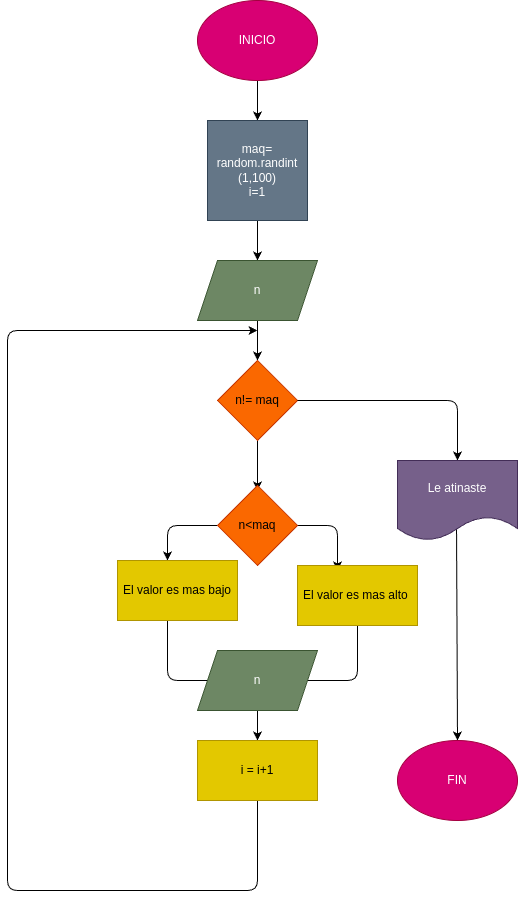

The diagram above was exported from draw.io. Its source (the exported page's mxGraphModel, read from the mxfile embedded in the PNG):
<mxGraphModel dx="1402" dy="461" grid="1" gridSize="10" guides="1" tooltips="1" connect="1" arrows="1" fold="1" page="1" pageScale="1" pageWidth="827" pageHeight="1169" math="0" shadow="0">
  <root>
    <mxCell id="0" />
    <mxCell id="1" parent="0" />
    <mxCell id="3" style="edgeStyle=none;html=1;" edge="1" parent="1" source="2" target="4">
      <mxGeometry relative="1" as="geometry">
        <mxPoint x="250" y="180" as="targetPoint" />
      </mxGeometry>
    </mxCell>
    <mxCell id="2" value="INICIO" style="ellipse;whiteSpace=wrap;html=1;fillColor=#d80073;fontColor=#ffffff;strokeColor=#A50040;" vertex="1" parent="1">
      <mxGeometry x="190" y="60" width="120" height="80" as="geometry" />
    </mxCell>
    <mxCell id="5" style="edgeStyle=none;html=1;entryX=0.5;entryY=0;entryDx=0;entryDy=0;" edge="1" parent="1" source="4" target="7">
      <mxGeometry relative="1" as="geometry">
        <mxPoint x="250" y="300" as="targetPoint" />
      </mxGeometry>
    </mxCell>
    <mxCell id="4" value="maq=&lt;br&gt;random.randint&lt;br&gt;(1,100)&lt;br&gt;i=1" style="whiteSpace=wrap;html=1;aspect=fixed;fillColor=#647687;fontColor=#ffffff;strokeColor=#314354;" vertex="1" parent="1">
      <mxGeometry x="200" y="180" width="100" height="100" as="geometry" />
    </mxCell>
    <mxCell id="9" style="edgeStyle=none;html=1;" edge="1" parent="1" source="7">
      <mxGeometry relative="1" as="geometry">
        <mxPoint x="250" y="420" as="targetPoint" />
      </mxGeometry>
    </mxCell>
    <mxCell id="7" value="n" style="shape=parallelogram;perimeter=parallelogramPerimeter;whiteSpace=wrap;html=1;fixedSize=1;fillColor=#6d8764;fontColor=#ffffff;strokeColor=#3A5431;" vertex="1" parent="1">
      <mxGeometry x="190" y="320" width="120" height="60" as="geometry" />
    </mxCell>
    <mxCell id="11" style="edgeStyle=none;html=1;" edge="1" parent="1" source="10">
      <mxGeometry relative="1" as="geometry">
        <mxPoint x="250" y="550" as="targetPoint" />
      </mxGeometry>
    </mxCell>
    <mxCell id="10" value="n!= maq" style="rhombus;whiteSpace=wrap;html=1;fillColor=#fa6800;fontColor=#000000;strokeColor=#C73500;" vertex="1" parent="1">
      <mxGeometry x="210" y="420" width="80" height="80" as="geometry" />
    </mxCell>
    <mxCell id="13" style="edgeStyle=none;html=1;exitX=1;exitY=0.5;exitDx=0;exitDy=0;entryX=0.5;entryY=0;entryDx=0;entryDy=0;" edge="1" parent="1" source="10" target="15">
      <mxGeometry relative="1" as="geometry">
        <mxPoint x="360" y="520" as="targetPoint" />
        <Array as="points">
          <mxPoint x="450" y="460" />
        </Array>
      </mxGeometry>
    </mxCell>
    <mxCell id="18" style="edgeStyle=none;html=1;" edge="1" parent="1" source="12">
      <mxGeometry relative="1" as="geometry">
        <mxPoint x="330" y="630" as="targetPoint" />
        <Array as="points">
          <mxPoint x="330" y="585" />
        </Array>
      </mxGeometry>
    </mxCell>
    <mxCell id="20" style="edgeStyle=none;html=1;" edge="1" parent="1" source="12">
      <mxGeometry relative="1" as="geometry">
        <mxPoint x="160" y="620" as="targetPoint" />
        <Array as="points">
          <mxPoint x="160" y="585" />
        </Array>
      </mxGeometry>
    </mxCell>
    <mxCell id="12" value="n&amp;lt;maq" style="rhombus;whiteSpace=wrap;html=1;fillColor=#fa6800;fontColor=#000000;strokeColor=#C73500;" vertex="1" parent="1">
      <mxGeometry x="210" y="545" width="80" height="80" as="geometry" />
    </mxCell>
    <mxCell id="16" style="edgeStyle=none;html=1;exitX=0.492;exitY=0.85;exitDx=0;exitDy=0;exitPerimeter=0;entryX=0.5;entryY=0;entryDx=0;entryDy=0;" edge="1" parent="1" source="15" target="17">
      <mxGeometry relative="1" as="geometry">
        <mxPoint x="360" y="740" as="targetPoint" />
      </mxGeometry>
    </mxCell>
    <mxCell id="15" value="Le atinaste" style="shape=document;whiteSpace=wrap;html=1;boundedLbl=1;fillColor=#76608a;fontColor=#ffffff;strokeColor=#432D57;" vertex="1" parent="1">
      <mxGeometry x="390" y="520" width="120" height="80" as="geometry" />
    </mxCell>
    <mxCell id="17" value="FIN" style="ellipse;whiteSpace=wrap;html=1;fillColor=#d80073;fontColor=#ffffff;strokeColor=#A50040;" vertex="1" parent="1">
      <mxGeometry x="390" y="800" width="120" height="80" as="geometry" />
    </mxCell>
    <mxCell id="24" style="edgeStyle=none;html=1;" edge="1" parent="1" source="19">
      <mxGeometry relative="1" as="geometry">
        <mxPoint x="270" y="740" as="targetPoint" />
        <Array as="points">
          <mxPoint x="350" y="740" />
        </Array>
      </mxGeometry>
    </mxCell>
    <mxCell id="19" value="El valor es mas alto&amp;nbsp;" style="rounded=0;whiteSpace=wrap;html=1;fillColor=#e3c800;fontColor=#000000;strokeColor=#B09500;" vertex="1" parent="1">
      <mxGeometry x="290" y="625" width="120" height="60" as="geometry" />
    </mxCell>
    <mxCell id="23" style="edgeStyle=none;html=1;" edge="1" parent="1">
      <mxGeometry relative="1" as="geometry">
        <mxPoint x="220" y="740" as="targetPoint" />
        <mxPoint x="160" y="670" as="sourcePoint" />
        <Array as="points">
          <mxPoint x="160" y="740" />
        </Array>
      </mxGeometry>
    </mxCell>
    <mxCell id="22" value="El valor es mas bajo" style="rounded=0;whiteSpace=wrap;html=1;fillColor=#e3c800;fontColor=#000000;strokeColor=#B09500;" vertex="1" parent="1">
      <mxGeometry x="110" y="620" width="120" height="60" as="geometry" />
    </mxCell>
    <mxCell id="26" style="edgeStyle=none;html=1;" edge="1" parent="1" source="25" target="27">
      <mxGeometry relative="1" as="geometry">
        <mxPoint x="250" y="820" as="targetPoint" />
      </mxGeometry>
    </mxCell>
    <mxCell id="25" value="n" style="shape=parallelogram;perimeter=parallelogramPerimeter;whiteSpace=wrap;html=1;fixedSize=1;fillColor=#6d8764;fontColor=#ffffff;strokeColor=#3A5431;" vertex="1" parent="1">
      <mxGeometry x="190" y="710" width="120" height="60" as="geometry" />
    </mxCell>
    <mxCell id="28" style="edgeStyle=none;html=1;" edge="1" parent="1" source="27">
      <mxGeometry relative="1" as="geometry">
        <mxPoint x="250" y="390" as="targetPoint" />
        <Array as="points">
          <mxPoint x="250" y="950" />
          <mxPoint y="950" />
          <mxPoint y="390" />
        </Array>
      </mxGeometry>
    </mxCell>
    <mxCell id="27" value="i = i+1" style="rounded=0;whiteSpace=wrap;html=1;fillColor=#e3c800;fontColor=#000000;strokeColor=#B09500;" vertex="1" parent="1">
      <mxGeometry x="190" y="800" width="120" height="60" as="geometry" />
    </mxCell>
  </root>
</mxGraphModel>